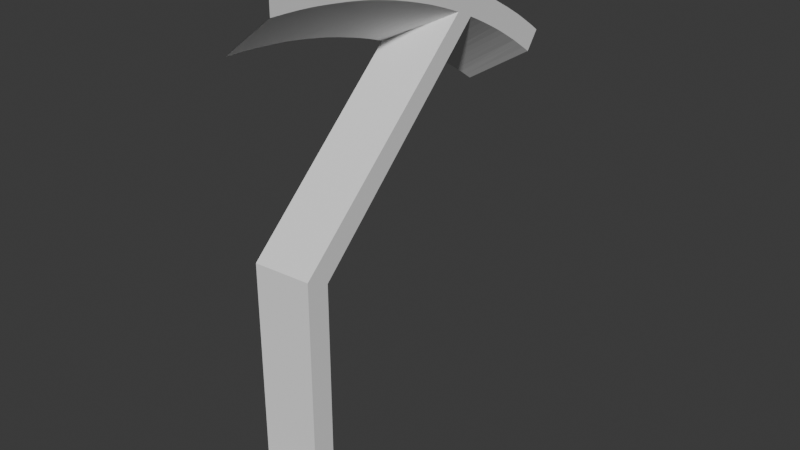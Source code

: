 # Source: wheels2.blend  (saved by Blender 4.3.34; exported with 4.5.12 LTS)
import bpy
from mathutils import Matrix  # noqa: F401  (used for matrix-valued properties, if any)

bpy.ops.wm.read_factory_settings(use_empty=True)
scene = bpy.context.scene
scene.name = 'Scene'

# ---- collections
col_collection = bpy.data.collections.new('Collection'); scene.collection.children.link(col_collection)

# ---- world
world_world = bpy.data.worlds.new('World'); scene.world = world_world
world_world.use_nodes = True; world_world.node_tree.nodes.clear()
_N = world_world.node_tree.nodes; _L = world_world.node_tree.links
n0 = _N.new('ShaderNodeOutputWorld'); n0.name = 'World Output'; n0.location = (300, 300)
n1 = _N.new('ShaderNodeBackground'); n1.name = 'Background'; n1.location = (10, 300)
n1.inputs[0].default_value = (0.05088, 0.05088, 0.05088, 1.0)
_L.new(n1.outputs[0], n0.inputs[0])
n0.is_active_output = True
world_world.color = (0.05088, 0.05088, 0.05088)
world_world.sun_shadow_jitter_overblur = 0.0

# ---- meshes
me_circle = bpy.data.meshes.new('Circle')
me_circle.from_pydata([(-0.2278, 0.1658, 1.526e-11), (-0.2307, 0.1617, 1.526e-11), (-0.2334, 0.1577, 1.526e-11), (-0.2362, 0.1536, 1.526e-11), (-0.2388, 0.1494, 1.526e-11), (-0.2414, 0.1452, 1.526e-11), (-0.2439, 0.141, 1.526e-11), (-0.2463, 0.1367, 1.526e-11), (-0.2486, 0.1324, 1.526e-11), (-0.2509, 0.128, 1.526e-11), (-0.2531, 0.1236, 1.526e-11), (-0.2552, 0.1192, 1.526e-11), (-0.2573, 0.1147, 1.526e-11), (-0.2592, 0.1102, 1.526e-11), (-0.2611, 0.1056, 1.526e-11), (-0.2629, 0.1011, 1.526e-11), (-0.2646, 0.09645, 1.526e-11), (-0.2663, 0.09181, 1.526e-11), (-0.2678, 0.08714, 1.526e-11), (-0.2693, 0.08245, 1.526e-11), (-0.2707, 0.07773, 1.526e-11), (-0.272, 0.07299, 1.526e-11), (-0.2733, 0.06822, 1.526e-11), (-0.2744, 0.06344, 1.526e-11), (-0.2755, 0.05863, 1.526e-11), (-0.2765, 0.05381, 1.526e-11), (-0.2774, 0.04897, 1.526e-11), (-0.2782, 0.04411, 1.526e-11), (-0.2789, 0.03925, 1.526e-11), (-0.2795, 0.03437, 1.526e-11), (-0.2801, 0.02948, 1.526e-11), (-0.2806, 0.02458, 1.526e-11), (-0.281, 0.01967, 1.526e-11), (-0.2813, 0.01476, 1.526e-11), (-0.2815, 0.009842, 1.526e-11), (-0.2816, 0.004922, 1.526e-11), (-0.2817, 0.0, 1.526e-11), (-0.2368, 0.1723, 1.586e-11), (-0.2398, 0.1682, 1.586e-11), (-0.2427, 0.1639, 1.586e-11), (-0.2455, 0.1597, 1.586e-11), (-0.2483, 0.1554, 1.586e-11), (-0.2509, 0.151, 1.586e-11), (-0.2535, 0.1466, 1.586e-11), (-0.256, 0.1421, 1.586e-11), (-0.2585, 0.1376, 1.586e-11), (-0.2609, 0.1331, 1.586e-11), (-0.2631, 0.1285, 1.586e-11), (-0.2653, 0.1239, 1.586e-11), (-0.2675, 0.1192, 1.586e-11), (-0.2695, 0.1145, 1.586e-11), (-0.2715, 0.1098, 1.586e-11), (-0.2733, 0.1051, 1.586e-11), (-0.2751, 0.1003, 1.586e-11), (-0.2768, 0.09545, 1.586e-11), (-0.2785, 0.09059, 1.586e-11), (-0.28, 0.08571, 1.586e-11), (-0.2814, 0.08081, 1.586e-11), (-0.2828, 0.07588, 1.586e-11), (-0.2841, 0.07092, 1.586e-11), (-0.2853, 0.06595, 1.586e-11), (-0.2864, 0.06095, 1.586e-11), (-0.2874, 0.05594, 1.586e-11), (-0.2884, 0.05091, 1.586e-11), (-0.2892, 0.04586, 1.586e-11), (-0.29, 0.0408, 1.586e-11), (-0.2906, 0.03573, 1.586e-11), (-0.2912, 0.03064, 1.586e-11), (-0.2917, 0.02555, 1.586e-11), (-0.2921, 0.02045, 1.586e-11), (-0.2924, 0.01534, 1.586e-11), (-0.2926, 0.01023, 1.586e-11), (-0.2928, 0.005116, 1.586e-11), (-0.2928, 0.0, 1.586e-11), (-0.1632, 0.0244, 5.487e-09), (-0.1661, 0.01871, 5.487e-09), (-0.1686, 0.01282, 5.487e-09), (-0.06221, 0.0244, 9.9e-09), (-0.06624, 0.01921, 9.842e-09), (-0.06769, 0.01282, 9.9e-09), (-0.03155, 0.02292, -3.771e-10), (-0.03418, 0.01879, -6.726e-10), (-0.03626, 0.01436, -9.575e-10), (-0.03777, 0.009699, -1.227e-09), (-0.03869, 0.004888, -1.478e-09), (-0.039, 0.0, -1.705e-09), (-0.0553, 0.0, -2.417e-09), (-0.05851, 0.008441, -2.252e-09), (-0.05714, 0.0174, -1.897e-09), (-0.05157, 0.02452, -1.358e-09), (-0.04803, 0.02793, -8.785e-10), (-0.04479, 0.03254, -5.354e-10), (-0.03774, 0.02742, -4.511e-10), (-0.04665, 0.0, -2.039e-09), (-0.04338, 0.01717, -1.145e-09), (-0.04088, 0.02247, -8.046e-10), (-0.04628, 0.005847, -1.768e-09), (-0.04519, 0.0116, -1.468e-09), (-0.2146, 0.1505, -0.025), (-0.212, 0.1542, -0.025), (-0.2172, 0.1468, -0.025), (-0.2197, 0.143, -0.025), (-0.2221, 0.1392, -0.025), (-0.2245, 0.1353, -0.025), (-0.2268, 0.1314, -0.025), (-0.2291, 0.1274, -0.025), (-0.2312, 0.1234, -0.025), (-0.2333, 0.1194, -0.025), (-0.2354, 0.1153, -0.025), (-0.2373, 0.1112, -0.025), (-0.2422, 0.1002, -0.025), (-0.2465, 0.08902, -0.025), (-0.2478, 0.0853, -0.025), (-0.2491, 0.08155, -0.025), (-0.2503, 0.07779, -0.025), (-0.2514, 0.07401, -0.025), (-0.2525, 0.07021, -0.025), (-0.2535, 0.0664, -0.025), (-0.2545, 0.06257, -0.025), (-0.2554, 0.05873, -0.025), (-0.2563, 0.05487, -0.025), (-0.2571, 0.05101, -0.025), (-0.2578, 0.04713, -0.025), (-0.2585, 0.04324, -0.025), (-0.2591, 0.03934, -0.025), (-0.2597, 0.03543, -0.025), (-0.2602, 0.03151, -0.025), (-0.2606, 0.02759, -0.025), (-0.261, 0.02366, -0.025), (-0.2613, 0.01972, -0.025), (-0.2616, 0.01579, -0.025), (-0.2618, 0.01184, -0.025), (-0.262, 0.007896, -0.025), (-0.262, 0.003949, -0.025), (-0.2621, 6.663e-10, -0.025), (-0.1634, 0.02409, -0.025), (-0.1551, 0.03973, -0.025), (-0.1711, 0.008139, -0.025), (-0.06624, 0.01921, -0.025), (-0.06221, 0.0244, -0.025), (-0.06743, 0.008289, -0.025), (-0.03418, 0.01879, -0.025), (-0.03155, 0.02292, -0.025), (-0.03626, 0.01436, -0.025), (-0.03777, 0.009699, -0.025), (-0.03869, 0.004888, -0.025), (-0.039, 7.161e-10, -0.025), (-0.03774, 0.02742, -0.025), (-0.04479, 0.03254, -0.025), (-0.04665, 7.161e-10, -0.025), (-0.04338, 0.01717, -0.025), (-0.04088, 0.02247, -0.025), (-0.04803, 0.02793, -0.025), (-0.04628, 0.005847, -0.025), (-0.04519, 0.0116, -0.025), (-0.05714, 0.0174, -0.025), (-0.059, 7.161e-10, -0.025), (-0.0608, 0.005412, -0.025), (-0.05157, 0.02452, -0.025)], [], [(1, 0, 37, 38), (28, 27, 64, 65), (15, 14, 51, 52), (2, 1, 38, 39), (29, 28, 65, 66), (16, 15, 52, 53), (3, 2, 39, 40), (30, 29, 66, 67), (17, 16, 53, 54), (4, 3, 40, 41), (31, 30, 67, 68), (18, 17, 54, 55), (5, 4, 41, 42), (32, 31, 68, 69), (19, 18, 55, 56), (6, 5, 42, 43), (33, 32, 69, 70), (20, 19, 56, 57), (7, 6, 43, 44), (34, 33, 70, 71), (21, 20, 57, 58), (8, 7, 44, 45), (35, 34, 71, 72), (22, 21, 58, 59), (9, 8, 45, 46), (36, 35, 72, 73), (23, 22, 59, 60), (10, 9, 46, 47), (24, 23, 60, 61), (11, 10, 47, 48), (25, 24, 61, 62), (12, 11, 48, 49), (26, 25, 62, 63), (13, 12, 49, 50), (27, 26, 63, 64), (14, 13, 50, 51), (12, 13, 76, 75), (11, 12, 75, 74), (75, 76, 79, 78), (74, 75, 78, 77), (96, 97, 88, 87), (94, 95, 90, 89), (93, 96, 87, 86), (97, 94, 89, 88), (95, 92, 91, 90), (87, 88, 78, 79), (88, 89, 77, 78), (81, 80, 92, 95), (83, 82, 94, 97), (85, 84, 96, 93), (82, 81, 95, 94), (84, 83, 97, 96), (110, 135, 137, 111), (109, 136, 135, 110), (135, 138, 140, 137), (136, 139, 138, 135), (153, 157, 155, 154), (150, 158, 152, 151), (149, 156, 157, 153), (154, 155, 158, 150), (151, 152, 148, 147), (157, 140, 138, 155), (155, 138, 139, 158), (141, 151, 147, 142), (144, 154, 150, 143), (146, 149, 153, 145), (143, 150, 151, 141), (145, 153, 154, 144), (35, 133, 132, 34), (9, 107, 106, 8), (74, 136, 109, 11), (36, 134, 133, 35), (10, 108, 107, 9), (11, 109, 108, 10), (76, 137, 140, 79), (14, 112, 111, 13), (77, 139, 136, 74), (15, 113, 112, 14), (81, 141, 142, 80), (16, 114, 113, 15), (82, 143, 141, 81), (17, 115, 114, 16), (83, 144, 143, 82), (18, 116, 115, 17), (84, 145, 144, 83), (19, 117, 116, 18), (85, 146, 145, 84), (20, 118, 117, 19), (21, 119, 118, 20), (22, 120, 119, 21), (23, 121, 120, 22), (24, 122, 121, 23), (25, 123, 122, 24), (26, 124, 123, 25), (87, 157, 156, 86), (27, 125, 124, 26), (1, 98, 99, 0), (28, 126, 125, 27), (2, 100, 98, 1), (29, 127, 126, 28), (90, 152, 158, 89), (3, 101, 100, 2), (30, 128, 127, 29), (91, 148, 152, 90), (4, 102, 101, 3), (31, 129, 128, 30), (79, 140, 157, 87), (5, 103, 102, 4), (32, 130, 129, 31), (6, 104, 103, 5), (33, 131, 130, 32), (89, 158, 139, 77), (7, 105, 104, 6), (13, 111, 137, 76), (34, 132, 131, 33), (8, 106, 105, 7)])
_uv = me_circle.uv_layers.new(name='UVMap')
_uv.uv.foreach_set('vector', [0.0, 0.0, 0.0, 0.0, 0.0, 0.0, 0.0, 0.0, 0.0, 0.0, 0.0, 0.0, 0.0, 0.0, 0.0, 0.0, 0.0, 0.0, 0.0, 0.0, 0.0, 0.0, 0.0, 0.0, 0.0, 0.0, 0.0, 0.0, 0.0, 0.0, 0.0, 0.0, 0.0, 0.0, 0.0, 0.0, 0.0, 0.0, 0.0, 0.0, 0.0, 0.0, 0.0, 0.0, 0.0, 0.0, 0.0, 0.0, 0.0, 0.0, 0.0, 0.0, 0.0, 0.0, 0.0, 0.0, 0.0, 0.0, 0.0, 0.0, 0.0, 0.0, 0.0, 0.0, 0.0, 0.0, 0.0, 0.0, 0.0, 0.0, 0.0, 0.0, 0.0, 0.0, 0.0, 0.0, 0.0, 0.0, 0.0, 0.0, 0.0, 0.0, 0.0, 0.0, 0.0, 0.0, 0.0, 0.0, 0.0, 0.0, 0.0, 0.0, 0.0, 0.0, 0.0, 0.0, 0.0, 0.0, 0.0, 0.0, 0.0, 0.0, 0.0, 0.0, 0.0, 0.0, 0.0, 0.0, 0.0, 0.0, 0.0, 0.0, 0.0, 0.0, 0.0, 0.0, 0.0, 0.0, 0.0, 0.0, 0.0, 0.0, 0.0, 0.0, 0.0, 0.0, 0.0, 0.0, 0.0, 0.0, 0.0, 0.0, 0.0, 0.0, 0.0, 0.0, 0.0, 0.0, 0.0, 0.0, 0.0, 0.0, 0.0, 0.0, 0.0, 0.0, 0.0, 0.0, 0.0, 0.0, 0.0, 0.0, 0.0, 0.0, 0.0, 0.0, 0.0, 0.0, 0.0, 0.0, 0.0, 0.0, 0.0, 0.0, 0.0, 0.0, 0.0, 0.0, 0.0, 0.0, 0.0, 0.0, 0.0, 0.0, 0.0, 0.0, 0.0, 0.0, 0.0, 0.0, 0.0, 0.0, 0.0, 0.0, 0.0, 0.0, 0.0, 0.0, 0.0, 0.0, 0.0, 0.0, 0.0, 0.0, 0.0, 0.0, 0.0, 0.0, 0.0, 0.0, 0.0, 0.0, 0.0, 0.0, 0.0, 0.0, 0.0, 0.0, 0.0, 0.0, 0.0, 0.0, 0.0, 0.0, 0.0, 0.0, 0.0, 0.0, 0.0, 0.0, 0.0, 0.0, 0.0, 0.0, 0.0, 0.0, 0.0, 0.0, 0.0, 0.0, 0.0, 0.0, 0.0, 0.0, 0.0, 0.0, 0.0, 0.0, 0.0, 0.0, 0.0, 0.0, 0.0, 0.0, 0.0, 0.0, 0.0, 0.0, 0.0, 0.0, 0.0, 0.0, 0.0, 0.0, 0.0, 0.0, 0.0, 0.0, 0.0, 0.0, 0.0, 0.0, 0.0, 0.0, 0.0, 0.0, 0.0, 0.0, 0.0, 0.0, 0.0, 0.0, 0.0, 0.0, 0.0, 0.0, 0.0, 0.0, 0.0, 0.0, 0.0, 0.0, 0.0, 0.0, 0.0, 0.0, 0.0, 0.0, 0.0, 0.0, 0.0, 0.0, 0.0, 0.0, 0.0, 0.0, 0.0, 0.0, 0.0, 0.0, 0.0, 0.0, 0.0, 0.0, 0.0, 0.0, 0.0, 0.0, 0.0, 0.0, 0.0, 0.0, 0.0, 0.0, 0.0, 0.0, 0.0, 0.0, 0.0, 0.0, 0.0, 0.0, 0.0, 0.0, 0.0, 0.0, 0.0, 0.0, 0.0, 0.0, 0.0, 0.0, 0.0, 0.0, 0.0, 0.0, 0.0, 0.0, 0.0, 0.0, 0.0, 0.0, 0.0, 0.0, 0.0, 0.0, 0.0, 0.0, 0.0, 0.0, 0.0, 0.0, 0.0, 0.0, 0.0, 0.0, 0.0, 0.0, 0.0, 0.0, 0.0, 0.0, 0.0, 0.0, 0.0, 0.0, 0.0, 0.0, 0.0, 0.0, 0.0, 0.0, 0.0, 0.0, 0.0, 0.0, 0.0, 0.0, 0.0, 0.0, 0.0, 0.0, 0.0, 0.0, 0.0, 0.0, 0.0, 0.0, 0.0, 0.0, 0.0, 0.0, 0.0, 0.0, 0.0, 0.0, 0.0, 0.0, 0.0, 0.0, 0.0, 0.0, 0.0, 0.0, 0.0, 0.0, 0.0, 0.0, 0.0, 0.0, 0.0, 0.0, 0.0, 0.0, 0.0, 0.0, 0.0, 0.0, 0.0, 0.0, 0.0, 0.0, 0.0, 0.0, 0.0, 0.0, 0.0, 0.0, 0.0, 0.0, 0.0, 0.0, 0.0, 0.0, 0.0, 0.0, 0.0, 0.0, 0.0, 0.0, 0.0, 0.0, 0.0, 0.0, 0.0, 0.0, 0.0, 0.0, 0.0, 0.0, 0.0, 0.0, 0.0, 0.0, 0.0, 0.0, 0.0, 0.0, 0.0, 0.0, 0.0, 0.0, 0.0, 0.0, 0.0, 0.0, 0.0, 0.0, 0.0, 0.0, 0.0, 0.0, 0.0, 0.0, 0.0, 0.0, 0.0, 0.0, 0.0, 0.0, 0.0, 0.0, 0.0, 0.0, 0.0, 0.0, 0.0, 0.0, 0.0, 0.0, 0.0, 0.0, 0.0, 0.0, 0.0, 0.0, 0.0, 0.0, 0.0, 0.0, 0.0, 0.0, 0.0, 0.0, 0.0, 0.0, 0.0, 0.0, 0.0, 0.0, 0.0, 0.0, 0.0, 0.0, 0.0, 0.0, 0.0, 0.0, 0.0, 0.0, 0.0, 0.0, 0.0, 0.0, 0.0, 0.0, 0.0, 0.0, 0.0, 0.0, 0.0, 0.0, 0.0, 0.0, 0.0, 0.0, 0.0, 0.0, 0.0, 0.0, 0.0, 0.0, 0.0, 0.0, 0.0, 0.0, 0.0, 0.0, 0.0, 0.0, 0.0, 0.0, 0.0, 0.0, 0.0, 0.0, 0.0, 0.0, 0.0, 0.0, 0.0, 0.0, 0.0, 0.0, 0.0, 0.0, 0.0, 0.0, 0.0, 0.0, 0.0, 0.0, 0.0, 0.0, 0.0, 0.0, 0.0, 0.0, 0.0, 0.0, 0.0, 0.0, 0.0, 0.0, 0.0, 0.0, 0.0, 0.0, 0.0, 0.0, 0.0, 0.0, 0.0, 0.0, 0.0, 0.0, 0.0, 0.0, 0.0, 0.0, 0.0, 0.0, 0.0, 0.0, 0.0, 0.0, 0.0, 0.0, 0.0, 0.0, 0.0, 0.0, 0.0, 0.0, 0.0, 0.0, 0.0, 0.0, 0.0, 0.0, 0.0, 0.0, 0.0, 0.0, 0.0, 0.0, 0.0, 0.0, 0.0, 0.0, 0.0, 0.0, 0.0, 0.0, 0.0, 0.0, 0.0, 0.0, 0.0, 0.0, 0.0, 0.0, 0.0, 0.0, 0.0, 0.0, 0.0, 0.0, 0.0, 0.0, 0.0, 0.0, 0.0, 0.0, 0.0, 0.0, 0.0, 0.0, 0.0, 0.0, 0.0, 0.0, 0.0, 0.0, 0.0, 0.0, 0.0, 0.0, 0.0, 0.0, 0.0, 0.0, 0.0, 0.0, 0.0, 0.0, 0.0, 0.0, 0.0, 0.0, 0.0, 0.0, 0.0, 0.0, 0.0, 0.0, 0.0, 0.0, 0.0, 0.0, 0.0, 0.0, 0.0, 0.0, 0.0, 0.0, 0.0, 0.0, 0.0, 0.0, 0.0, 0.0, 0.0, 0.0, 0.0, 0.0, 0.0, 0.0, 0.0, 0.0, 0.0, 0.0, 0.0, 0.0, 0.0, 0.0, 0.0, 0.0, 0.0, 0.0, 0.0, 0.0, 0.0, 0.0, 0.0, 0.0, 0.0, 0.0, 0.0, 0.0, 0.0, 0.0, 0.0, 0.0, 0.0, 0.0, 0.0, 0.0, 0.0, 0.0, 0.0, 0.0, 0.0, 0.0, 0.0, 0.0, 0.0, 0.0, 0.0, 0.0, 0.0, 0.0, 0.0, 0.0, 0.0, 0.0, 0.0, 0.0, 0.0, 0.0, 0.0, 0.0, 0.0, 0.0, 0.0, 0.0, 0.0, 0.0, 0.0, 0.0, 0.0, 0.0, 0.0, 0.0, 0.0, 0.0, 0.0, 0.0, 0.0, 0.0, 0.0, 0.0, 0.0, 0.0, 0.0, 0.0, 0.0, 0.0, 0.0, 0.0, 0.0, 0.0, 0.0, 0.0, 0.0, 0.0, 0.0, 0.0, 0.0, 0.0, 0.0, 0.0, 0.0, 0.0, 0.0, 0.0, 0.0, 0.0, 0.0, 0.0, 0.0, 0.0, 0.0, 0.0, 0.0, 0.0, 0.0, 0.0, 0.0, 0.0, 0.0, 0.0, 0.0, 0.0, 0.0, 0.0, 0.0, 0.0, 0.0, 0.0, 0.0, 0.0, 0.0, 0.0, 0.0, 0.0, 0.0, 0.0, 0.0, 0.0, 0.0, 0.0, 0.0, 0.0, 0.0, 0.0, 0.0, 0.0, 0.0, 0.0, 0.0, 0.0, 0.0, 0.0, 0.0, 0.0, 0.0, 0.0, 0.0, 0.0, 0.0, 0.0, 0.0, 0.0, 0.0, 0.0, 0.0, 0.0, 0.0, 0.0, 0.0, 0.0, 0.0, 0.0, 0.0, 0.0, 0.0, 0.0, 0.0, 0.0, 0.0, 0.0, 0.0, 0.0, 0.0, 0.0, 0.0, 0.0, 0.0, 0.0, 0.0, 0.0, 0.0, 0.0, 0.0, 0.0, 0.0, 0.0, 0.0, 0.0, 0.0, 0.0, 0.0, 0.0, 0.0, 0.0, 0.0, 0.0, 0.0, 0.0, 0.0, 0.0, 0.0, 0.0, 0.0, 0.0, 0.0, 0.0, 0.0, 0.0, 0.0, 0.0, 0.0, 0.0, 0.0, 0.0, 0.0, 0.0])
me_circle.update()

# ---- objects
ob_main_wheel = bpy.data.objects.new('main wheel', None)
ob_rim_view = bpy.data.objects.new('rim)view', None)
ob_circle = bpy.data.objects.new('Circle', me_circle)

# ---- transforms, parenting, visibility, modifiers, constraints
ob_main_wheel.location = (0.0, 0.0, 0.6131)
ob_main_wheel.rotation_euler = (1.571, -0.0, 1.571)
ob_main_wheel.empty_display_type = 'IMAGE'
ob_main_wheel.empty_display_size = 5.0
ob_main_wheel.empty_image_depth = 'BACK'
ob_main_wheel.show_empty_image_perspective = False
ob_main_wheel.use_empty_image_alpha = True
ob_main_wheel.empty_image_side = 'FRONT'
ob_main_wheel.color = (1.0, 1.0, 1.0, 0.211)
ob_main_wheel.hide_select = True
ob_rim_view.location = (-0.6926, -1.289, 0.356)
ob_rim_view.rotation_euler = (1.571, -0.0, 1.571)
ob_rim_view.scale = (0.14, 0.14, 0.14)
ob_rim_view.empty_display_type = 'IMAGE'
ob_rim_view.empty_display_size = 5.0
ob_rim_view.empty_image_depth = 'FRONT'
ob_rim_view.show_empty_image_perspective = False
ob_rim_view.use_empty_image_alpha = True
ob_rim_view.empty_image_side = 'FRONT'
ob_rim_view.color = (1.0, 1.0, 1.0, 0.1376)
ob_rim_view.hide_select = True
ob_circle.location = (-0.6926, -1.289, 0.356)
ob_circle.rotation_euler = (0.0, 1.571, 0.0)

# ---- collection membership
col_collection.objects.link(ob_main_wheel)
col_collection.objects.link(ob_rim_view)
col_collection.objects.link(ob_circle)

# ---- scene / render settings (as saved in the file)
scene.frame_start = 1; scene.frame_end = 250; scene.frame_set(1)
scene.render.engine = 'BLENDER_EEVEE_NEXT'
bpy.context.view_layer.update()

# ---- added for rendering (the .blend has no active camera and no usable light): camera, sun
cam_auto = bpy.data.cameras.new('AutoCamera')
cam_auto.lens = 50.0
cam_auto.sensor_width = 36.0
cam_auto.clip_end = 1000.0
ob_auto_camera = bpy.data.objects.new('AutoCamera', cam_auto)
scene.collection.objects.link(ob_auto_camera)
ob_auto_camera.location = (-0.414593, -1.55139, 0.750607)
ob_auto_camera.rotation_euler = (1.09748, -7.21219e-08, 0.694738)
scene.camera = ob_auto_camera
light_auto_sun = bpy.data.lights.new('AutoSun', 'SUN')
light_auto_sun.energy = 3.0
light_auto_sun.angle = 0.0523599
ob_auto_sun = bpy.data.objects.new('AutoSun', light_auto_sun)
scene.collection.objects.link(ob_auto_sun)
ob_auto_sun.rotation_euler = (0.872665, 0.174533, 0.523599)
bpy.context.view_layer.update()
